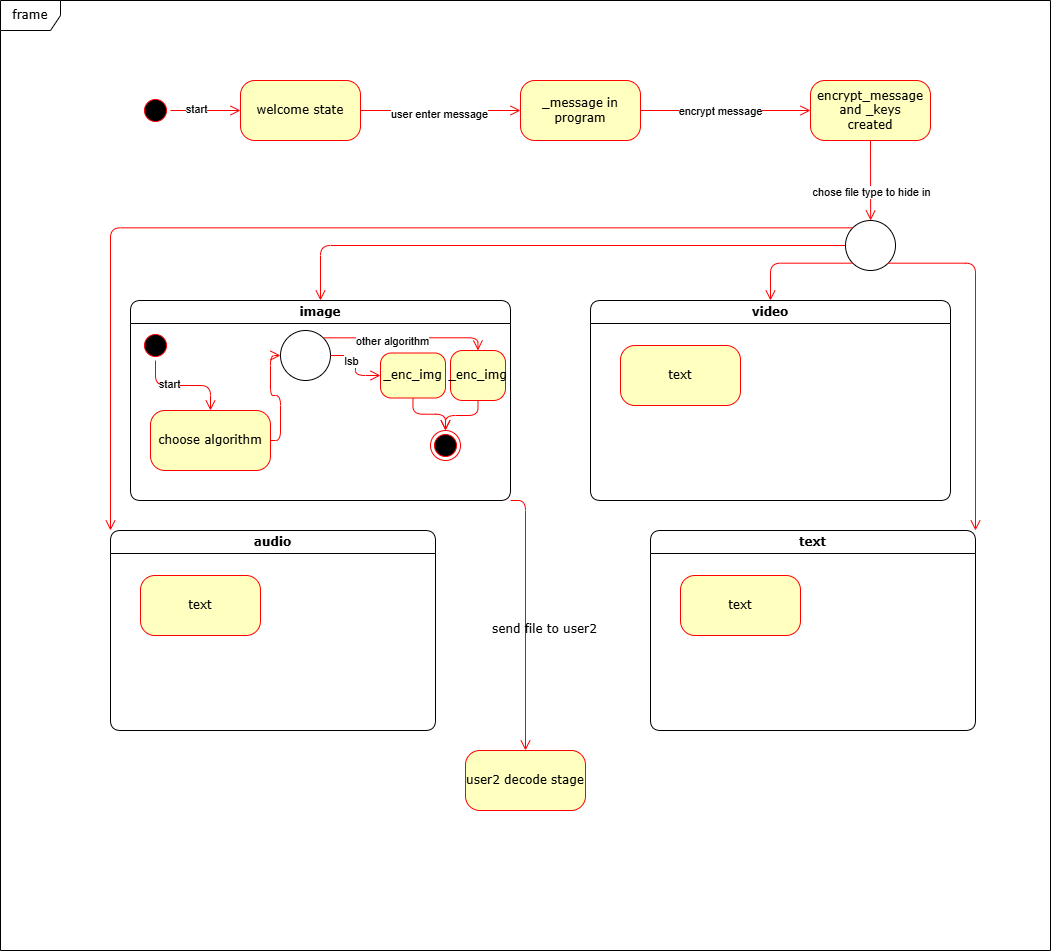

The diagram above was exported from draw.io. Its source (the exported page's mxGraphModel, read from the mxfile embedded in the PNG):
<mxGraphModel dx="3137" dy="1073" grid="1" gridSize="10" guides="1" tooltips="1" connect="1" arrows="1" fold="0" page="1" pageScale="1" pageWidth="1100" pageHeight="850" background="none" math="0" shadow="0">
  <root>
    <mxCell id="0" />
    <mxCell id="1" parent="0" />
    <mxCell id="2a3bc250acf0617d-8" value="frame" style="shape=umlFrame;whiteSpace=wrap;html=1;rounded=1;shadow=0;comic=0;labelBackgroundColor=none;strokeWidth=1;fontFamily=Verdana;fontSize=12;align=center;" parent="1" vertex="1">
      <mxGeometry x="-10" y="40" width="1050" height="950" as="geometry" />
    </mxCell>
    <mxCell id="382b91b5511bd0f7-1" value="" style="ellipse;html=1;shape=startState;fillColor=#000000;strokeColor=#ff0000;rounded=1;shadow=0;comic=0;labelBackgroundColor=none;fontFamily=Verdana;fontSize=12;fontColor=#000000;align=center;direction=south;" parent="1" vertex="1">
      <mxGeometry x="130" y="135" width="30" height="30" as="geometry" />
    </mxCell>
    <mxCell id="382b91b5511bd0f7-6" value="welcome state" style="rounded=1;whiteSpace=wrap;html=1;arcSize=24;fillColor=#ffffc0;strokeColor=#ff0000;shadow=0;comic=0;labelBackgroundColor=none;fontFamily=Verdana;fontSize=12;fontColor=#000000;align=center;" parent="1" vertex="1">
      <mxGeometry x="230" y="120" width="120" height="60" as="geometry" />
    </mxCell>
    <mxCell id="3cde6dad864a17aa-3" style="edgeStyle=orthogonalEdgeStyle;html=1;exitX=1;exitY=0.5;entryX=0;entryY=0.5;labelBackgroundColor=none;endArrow=open;endSize=8;strokeColor=#ff0000;fontFamily=Verdana;fontSize=12;align=left;exitDx=0;exitDy=0;entryDx=0;entryDy=0;" parent="1" source="382b91b5511bd0f7-7" target="382b91b5511bd0f7-9" edge="1">
      <mxGeometry relative="1" as="geometry" />
    </mxCell>
    <mxCell id="bnfIQaxyl0gTqHExW7aB-7" value="encrypt message" style="edgeLabel;html=1;align=center;verticalAlign=middle;resizable=0;points=[];" vertex="1" connectable="0" parent="3cde6dad864a17aa-3">
      <mxGeometry x="-0.4235" relative="1" as="geometry">
        <mxPoint x="31" as="offset" />
      </mxGeometry>
    </mxCell>
    <mxCell id="382b91b5511bd0f7-7" value="_message in program" style="rounded=1;whiteSpace=wrap;html=1;arcSize=24;fillColor=#ffffc0;strokeColor=#ff0000;shadow=0;comic=0;labelBackgroundColor=none;fontFamily=Verdana;fontSize=12;fontColor=#000000;align=center;" parent="1" vertex="1">
      <mxGeometry x="510" y="120" width="120" height="60" as="geometry" />
    </mxCell>
    <mxCell id="382b91b5511bd0f7-9" value="encrypt_message and _keys&lt;div&gt;created&lt;/div&gt;" style="rounded=1;whiteSpace=wrap;html=1;arcSize=24;fillColor=#ffffc0;strokeColor=#ff0000;shadow=0;comic=0;labelBackgroundColor=none;fontFamily=Verdana;fontSize=12;fontColor=#000000;align=center;" parent="1" vertex="1">
      <mxGeometry x="800" y="120" width="120" height="60" as="geometry" />
    </mxCell>
    <mxCell id="2a3bc250acf0617d-7" value="text" style="swimlane;whiteSpace=wrap;html=1;rounded=1;shadow=0;comic=0;labelBackgroundColor=none;strokeWidth=1;fontFamily=Verdana;fontSize=12;align=center;" parent="1" vertex="1">
      <mxGeometry x="640" y="570" width="325" height="200" as="geometry" />
    </mxCell>
    <mxCell id="bnfIQaxyl0gTqHExW7aB-12" value="text" style="rounded=1;whiteSpace=wrap;html=1;arcSize=24;fillColor=#ffffc0;strokeColor=#ff0000;shadow=0;comic=0;labelBackgroundColor=none;fontFamily=Verdana;fontSize=12;fontColor=#000000;align=center;" vertex="1" parent="2a3bc250acf0617d-7">
      <mxGeometry x="30" y="45" width="120" height="60" as="geometry" />
    </mxCell>
    <mxCell id="2a3bc250acf0617d-9" style="edgeStyle=orthogonalEdgeStyle;html=1;labelBackgroundColor=none;endArrow=open;endSize=8;strokeColor=#ff0000;fontFamily=Verdana;fontSize=12;align=left;" parent="1" source="382b91b5511bd0f7-1" target="382b91b5511bd0f7-6" edge="1">
      <mxGeometry relative="1" as="geometry" />
    </mxCell>
    <mxCell id="bnfIQaxyl0gTqHExW7aB-6" value="start" style="edgeLabel;html=1;align=center;verticalAlign=middle;resizable=0;points=[];" vertex="1" connectable="0" parent="2a3bc250acf0617d-9">
      <mxGeometry x="-0.2571" y="2" relative="1" as="geometry">
        <mxPoint as="offset" />
      </mxGeometry>
    </mxCell>
    <mxCell id="2a3bc250acf0617d-10" style="edgeStyle=orthogonalEdgeStyle;html=1;labelBackgroundColor=none;endArrow=open;endSize=8;strokeColor=#ff0000;fontFamily=Verdana;fontSize=12;align=left;entryX=0;entryY=0.5;exitX=1;exitY=0.5;exitDx=0;exitDy=0;" parent="1" source="382b91b5511bd0f7-6" target="382b91b5511bd0f7-7" edge="1">
      <mxGeometry relative="1" as="geometry" />
    </mxCell>
    <mxCell id="bnfIQaxyl0gTqHExW7aB-5" value="user enter message" style="edgeLabel;html=1;align=center;verticalAlign=middle;resizable=0;points=[];" vertex="1" connectable="0" parent="2a3bc250acf0617d-10">
      <mxGeometry x="-0.025" y="-3" relative="1" as="geometry">
        <mxPoint as="offset" />
      </mxGeometry>
    </mxCell>
    <mxCell id="bnfIQaxyl0gTqHExW7aB-8" value="" style="ellipse;whiteSpace=wrap;html=1;aspect=fixed;" vertex="1" parent="1">
      <mxGeometry x="835" y="260" width="50" height="50" as="geometry" />
    </mxCell>
    <mxCell id="bnfIQaxyl0gTqHExW7aB-9" style="edgeStyle=elbowEdgeStyle;html=1;labelBackgroundColor=none;endArrow=open;endSize=8;strokeColor=#ff0000;fontFamily=Verdana;fontSize=12;align=left;exitX=0.5;exitY=1;exitDx=0;exitDy=0;entryX=0.5;entryY=0;entryDx=0;entryDy=0;elbow=horizontal;" edge="1" parent="1" source="382b91b5511bd0f7-9" target="bnfIQaxyl0gTqHExW7aB-8">
      <mxGeometry relative="1" as="geometry">
        <mxPoint x="770" y="202.5" as="sourcePoint" />
        <mxPoint x="770" y="327.5" as="targetPoint" />
      </mxGeometry>
    </mxCell>
    <mxCell id="bnfIQaxyl0gTqHExW7aB-10" value="chose file type to hide in" style="edgeLabel;html=1;align=center;verticalAlign=middle;resizable=0;points=[];" vertex="1" connectable="0" parent="bnfIQaxyl0gTqHExW7aB-9">
      <mxGeometry x="0.275" relative="1" as="geometry">
        <mxPoint as="offset" />
      </mxGeometry>
    </mxCell>
    <mxCell id="bnfIQaxyl0gTqHExW7aB-13" value="image" style="swimlane;whiteSpace=wrap;html=1;rounded=1;shadow=0;comic=0;labelBackgroundColor=none;strokeWidth=1;fontFamily=Verdana;fontSize=12;align=center;" vertex="1" parent="1">
      <mxGeometry x="120" y="340" width="380" height="200" as="geometry" />
    </mxCell>
    <mxCell id="bnfIQaxyl0gTqHExW7aB-14" value="choose algorithm" style="rounded=1;whiteSpace=wrap;html=1;arcSize=24;fillColor=#ffffc0;strokeColor=#ff0000;shadow=0;comic=0;labelBackgroundColor=none;fontFamily=Verdana;fontSize=12;fontColor=#000000;align=center;" vertex="1" parent="bnfIQaxyl0gTqHExW7aB-13">
      <mxGeometry x="20" y="110" width="120" height="60" as="geometry" />
    </mxCell>
    <mxCell id="bnfIQaxyl0gTqHExW7aB-24" value="" style="ellipse;html=1;shape=startState;fillColor=#000000;strokeColor=#ff0000;rounded=1;shadow=0;comic=0;labelBackgroundColor=none;fontFamily=Verdana;fontSize=12;fontColor=#000000;align=center;direction=south;" vertex="1" parent="bnfIQaxyl0gTqHExW7aB-13">
      <mxGeometry x="10" y="30" width="30" height="30" as="geometry" />
    </mxCell>
    <mxCell id="bnfIQaxyl0gTqHExW7aB-25" style="edgeStyle=orthogonalEdgeStyle;html=1;labelBackgroundColor=none;endArrow=open;endSize=8;strokeColor=#ff0000;fontFamily=Verdana;fontSize=12;align=left;entryX=0.5;entryY=0;entryDx=0;entryDy=0;" edge="1" parent="bnfIQaxyl0gTqHExW7aB-13" source="bnfIQaxyl0gTqHExW7aB-24" target="bnfIQaxyl0gTqHExW7aB-14">
      <mxGeometry relative="1" as="geometry">
        <mxPoint x="250" y="45" as="targetPoint" />
      </mxGeometry>
    </mxCell>
    <mxCell id="bnfIQaxyl0gTqHExW7aB-26" value="start" style="edgeLabel;html=1;align=center;verticalAlign=middle;resizable=0;points=[];" vertex="1" connectable="0" parent="bnfIQaxyl0gTqHExW7aB-25">
      <mxGeometry x="-0.2571" y="2" relative="1" as="geometry">
        <mxPoint as="offset" />
      </mxGeometry>
    </mxCell>
    <mxCell id="bnfIQaxyl0gTqHExW7aB-32" value="_enc_img" style="rounded=1;whiteSpace=wrap;html=1;arcSize=24;fillColor=#ffffc0;strokeColor=#ff0000;shadow=0;comic=0;labelBackgroundColor=none;fontFamily=Verdana;fontSize=12;fontColor=#000000;align=center;" vertex="1" parent="bnfIQaxyl0gTqHExW7aB-13">
      <mxGeometry x="250" y="52.5" width="65" height="45" as="geometry" />
    </mxCell>
    <mxCell id="bnfIQaxyl0gTqHExW7aB-28" value="" style="ellipse;whiteSpace=wrap;html=1;aspect=fixed;" vertex="1" parent="bnfIQaxyl0gTqHExW7aB-13">
      <mxGeometry x="150" y="30" width="50" height="50" as="geometry" />
    </mxCell>
    <mxCell id="bnfIQaxyl0gTqHExW7aB-29" style="edgeStyle=orthogonalEdgeStyle;html=1;labelBackgroundColor=none;endArrow=open;endSize=8;strokeColor=#ff0000;fontFamily=Verdana;fontSize=12;align=left;entryX=0;entryY=0.5;entryDx=0;entryDy=0;exitX=1;exitY=0.5;exitDx=0;exitDy=0;" edge="1" parent="bnfIQaxyl0gTqHExW7aB-13" source="bnfIQaxyl0gTqHExW7aB-14" target="bnfIQaxyl0gTqHExW7aB-28">
      <mxGeometry relative="1" as="geometry">
        <mxPoint x="255" y="145" as="targetPoint" />
        <mxPoint x="190" y="100" as="sourcePoint" />
      </mxGeometry>
    </mxCell>
    <mxCell id="bnfIQaxyl0gTqHExW7aB-31" value="_enc_img" style="rounded=1;whiteSpace=wrap;html=1;arcSize=24;fillColor=#ffffc0;strokeColor=#ff0000;shadow=0;comic=0;labelBackgroundColor=none;fontFamily=Verdana;fontSize=12;fontColor=#000000;align=center;" vertex="1" parent="bnfIQaxyl0gTqHExW7aB-13">
      <mxGeometry x="320" y="50" width="55" height="50" as="geometry" />
    </mxCell>
    <mxCell id="bnfIQaxyl0gTqHExW7aB-35" style="edgeStyle=orthogonalEdgeStyle;html=1;labelBackgroundColor=none;endArrow=open;endSize=8;strokeColor=#ff0000;fontFamily=Verdana;fontSize=12;align=left;entryX=0;entryY=0.5;entryDx=0;entryDy=0;exitX=1;exitY=0.5;exitDx=0;exitDy=0;" edge="1" parent="bnfIQaxyl0gTqHExW7aB-13" source="bnfIQaxyl0gTqHExW7aB-28" target="bnfIQaxyl0gTqHExW7aB-32">
      <mxGeometry relative="1" as="geometry">
        <mxPoint x="230" y="120" as="targetPoint" />
        <mxPoint x="200" y="185" as="sourcePoint" />
      </mxGeometry>
    </mxCell>
    <mxCell id="bnfIQaxyl0gTqHExW7aB-37" value="lsb" style="edgeLabel;html=1;align=center;verticalAlign=middle;resizable=0;points=[];" vertex="1" connectable="0" parent="bnfIQaxyl0gTqHExW7aB-35">
      <mxGeometry x="-0.125" y="-5" relative="1" as="geometry">
        <mxPoint as="offset" />
      </mxGeometry>
    </mxCell>
    <mxCell id="bnfIQaxyl0gTqHExW7aB-36" style="edgeStyle=orthogonalEdgeStyle;html=1;labelBackgroundColor=none;endArrow=open;endSize=8;strokeColor=#ff0000;fontFamily=Verdana;fontSize=12;align=left;entryX=0.5;entryY=0;entryDx=0;entryDy=0;exitX=1;exitY=0;exitDx=0;exitDy=0;" edge="1" parent="bnfIQaxyl0gTqHExW7aB-13" source="bnfIQaxyl0gTqHExW7aB-28" target="bnfIQaxyl0gTqHExW7aB-31">
      <mxGeometry relative="1" as="geometry">
        <mxPoint x="270" y="130" as="targetPoint" />
        <mxPoint x="250" y="110" as="sourcePoint" />
      </mxGeometry>
    </mxCell>
    <mxCell id="bnfIQaxyl0gTqHExW7aB-38" value="other algorithm" style="edgeLabel;html=1;align=center;verticalAlign=middle;resizable=0;points=[];" vertex="1" connectable="0" parent="bnfIQaxyl0gTqHExW7aB-36">
      <mxGeometry x="-0.1843" y="-3" relative="1" as="geometry">
        <mxPoint as="offset" />
      </mxGeometry>
    </mxCell>
    <mxCell id="bnfIQaxyl0gTqHExW7aB-17" value="video" style="swimlane;whiteSpace=wrap;html=1;rounded=1;shadow=0;comic=0;labelBackgroundColor=none;strokeWidth=1;fontFamily=Verdana;fontSize=12;align=center;" vertex="1" parent="1">
      <mxGeometry x="580" y="340" width="360" height="200" as="geometry" />
    </mxCell>
    <mxCell id="bnfIQaxyl0gTqHExW7aB-18" value="text" style="rounded=1;whiteSpace=wrap;html=1;arcSize=24;fillColor=#ffffc0;strokeColor=#ff0000;shadow=0;comic=0;labelBackgroundColor=none;fontFamily=Verdana;fontSize=12;fontColor=#000000;align=center;" vertex="1" parent="bnfIQaxyl0gTqHExW7aB-17">
      <mxGeometry x="30" y="45" width="120" height="60" as="geometry" />
    </mxCell>
    <mxCell id="bnfIQaxyl0gTqHExW7aB-15" value="audio" style="swimlane;whiteSpace=wrap;html=1;rounded=1;shadow=0;comic=0;labelBackgroundColor=none;strokeWidth=1;fontFamily=Verdana;fontSize=12;align=center;" vertex="1" parent="1">
      <mxGeometry x="100" y="570" width="325" height="200" as="geometry" />
    </mxCell>
    <mxCell id="bnfIQaxyl0gTqHExW7aB-16" value="text" style="rounded=1;whiteSpace=wrap;html=1;arcSize=24;fillColor=#ffffc0;strokeColor=#ff0000;shadow=0;comic=0;labelBackgroundColor=none;fontFamily=Verdana;fontSize=12;fontColor=#000000;align=center;" vertex="1" parent="bnfIQaxyl0gTqHExW7aB-15">
      <mxGeometry x="30" y="45" width="120" height="60" as="geometry" />
    </mxCell>
    <mxCell id="bnfIQaxyl0gTqHExW7aB-19" style="edgeStyle=elbowEdgeStyle;html=1;labelBackgroundColor=none;endArrow=open;endSize=8;strokeColor=#ff0000;fontFamily=Verdana;fontSize=12;align=left;exitX=0;exitY=0.5;exitDx=0;exitDy=0;entryX=0.5;entryY=0;entryDx=0;entryDy=0;elbow=horizontal;" edge="1" parent="1" source="bnfIQaxyl0gTqHExW7aB-8" target="bnfIQaxyl0gTqHExW7aB-13">
      <mxGeometry relative="1" as="geometry">
        <mxPoint x="710" y="245" as="sourcePoint" />
        <mxPoint x="710" y="325" as="targetPoint" />
        <Array as="points">
          <mxPoint x="310" y="310" />
        </Array>
      </mxGeometry>
    </mxCell>
    <mxCell id="bnfIQaxyl0gTqHExW7aB-21" style="edgeStyle=elbowEdgeStyle;html=1;labelBackgroundColor=none;endArrow=open;endSize=8;strokeColor=#ff0000;fontFamily=Verdana;fontSize=12;align=left;exitX=0;exitY=0;exitDx=0;exitDy=0;entryX=0;entryY=0;entryDx=0;entryDy=0;elbow=horizontal;" edge="1" parent="1" source="bnfIQaxyl0gTqHExW7aB-8" target="bnfIQaxyl0gTqHExW7aB-15">
      <mxGeometry relative="1" as="geometry">
        <mxPoint x="580" y="250" as="sourcePoint" />
        <mxPoint x="488" y="305" as="targetPoint" />
        <Array as="points">
          <mxPoint x="100" y="420" />
        </Array>
      </mxGeometry>
    </mxCell>
    <mxCell id="bnfIQaxyl0gTqHExW7aB-22" style="edgeStyle=elbowEdgeStyle;html=1;labelBackgroundColor=none;endArrow=open;endSize=8;strokeColor=#ff0000;fontFamily=Verdana;fontSize=12;align=left;exitX=0;exitY=1;exitDx=0;exitDy=0;entryX=0.5;entryY=0;entryDx=0;entryDy=0;elbow=horizontal;" edge="1" parent="1" source="bnfIQaxyl0gTqHExW7aB-8" target="bnfIQaxyl0gTqHExW7aB-17">
      <mxGeometry relative="1" as="geometry">
        <mxPoint x="812" y="300" as="sourcePoint" />
        <mxPoint x="720" y="355" as="targetPoint" />
        <Array as="points">
          <mxPoint x="760" y="320" />
        </Array>
      </mxGeometry>
    </mxCell>
    <mxCell id="bnfIQaxyl0gTqHExW7aB-23" style="edgeStyle=elbowEdgeStyle;html=1;labelBackgroundColor=none;endArrow=open;endSize=8;strokeColor=#ff0000;fontFamily=Verdana;fontSize=12;align=left;exitX=1;exitY=1;exitDx=0;exitDy=0;entryX=1;entryY=0;entryDx=0;entryDy=0;elbow=horizontal;" edge="1" parent="1" source="bnfIQaxyl0gTqHExW7aB-8" target="2a3bc250acf0617d-7">
      <mxGeometry relative="1" as="geometry">
        <mxPoint x="1032" y="300" as="sourcePoint" />
        <mxPoint x="940" y="355" as="targetPoint" />
        <Array as="points">
          <mxPoint x="965" y="440" />
        </Array>
      </mxGeometry>
    </mxCell>
    <mxCell id="bnfIQaxyl0gTqHExW7aB-39" value="" style="ellipse;html=1;shape=endState;fillColor=#000000;strokeColor=#ff0000;rounded=1;shadow=0;comic=0;labelBackgroundColor=none;fontFamily=Verdana;fontSize=12;fontColor=#000000;align=center;" vertex="1" parent="1">
      <mxGeometry x="420" y="470" width="30" height="30" as="geometry" />
    </mxCell>
    <mxCell id="bnfIQaxyl0gTqHExW7aB-40" style="edgeStyle=orthogonalEdgeStyle;html=1;labelBackgroundColor=none;endArrow=open;endSize=8;strokeColor=#ff0000;fontFamily=Verdana;fontSize=12;align=left;entryX=0.5;entryY=0;entryDx=0;entryDy=0;exitX=0.5;exitY=1;exitDx=0;exitDy=0;" edge="1" parent="1" source="bnfIQaxyl0gTqHExW7aB-32" target="bnfIQaxyl0gTqHExW7aB-39">
      <mxGeometry relative="1" as="geometry">
        <mxPoint x="420" y="480" as="targetPoint" />
        <mxPoint x="370" y="460" as="sourcePoint" />
      </mxGeometry>
    </mxCell>
    <mxCell id="bnfIQaxyl0gTqHExW7aB-42" style="edgeStyle=orthogonalEdgeStyle;html=1;labelBackgroundColor=none;endArrow=open;endSize=8;strokeColor=#ff0000;fontFamily=Verdana;fontSize=12;align=left;entryX=0.5;entryY=0;entryDx=0;entryDy=0;exitX=0.5;exitY=1;exitDx=0;exitDy=0;" edge="1" parent="1" source="bnfIQaxyl0gTqHExW7aB-31" target="bnfIQaxyl0gTqHExW7aB-39">
      <mxGeometry relative="1" as="geometry">
        <mxPoint x="530" y="490" as="targetPoint" />
        <mxPoint x="480" y="470" as="sourcePoint" />
      </mxGeometry>
    </mxCell>
    <mxCell id="bnfIQaxyl0gTqHExW7aB-44" value="send file to user2" style="edgeStyle=orthogonalEdgeStyle;html=1;labelBackgroundColor=none;endArrow=open;endSize=8;strokeColor=#ff0000;fontFamily=Verdana;fontSize=12;align=left;entryX=0.5;entryY=0;entryDx=0;entryDy=0;exitX=1;exitY=1;exitDx=0;exitDy=0;" edge="1" parent="1" source="bnfIQaxyl0gTqHExW7aB-13" target="bnfIQaxyl0gTqHExW7aB-45">
      <mxGeometry x="0.0943" y="-35" relative="1" as="geometry">
        <mxPoint x="480" y="620" as="targetPoint" />
        <mxPoint x="470" y="705" as="sourcePoint" />
        <Array as="points">
          <mxPoint x="515" y="540" />
        </Array>
        <mxPoint as="offset" />
      </mxGeometry>
    </mxCell>
    <mxCell id="bnfIQaxyl0gTqHExW7aB-45" value="user2 decode stage" style="rounded=1;whiteSpace=wrap;html=1;arcSize=24;fillColor=#ffffc0;strokeColor=#ff0000;shadow=0;comic=0;labelBackgroundColor=none;fontFamily=Verdana;fontSize=12;fontColor=#000000;align=center;" vertex="1" parent="1">
      <mxGeometry x="455" y="790" width="120" height="60" as="geometry" />
    </mxCell>
  </root>
</mxGraphModel>